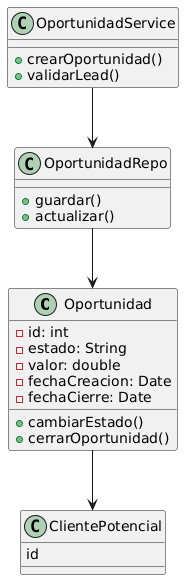

The diagram above was rendered by PlantUML. Its source (embedded in the PNG):
@startuml
class Oportunidad {
  -id: int
  -estado: String
  -valor: double
  -fechaCreacion: Date
  -fechaCierre: Date
  +cambiarEstado()
  +cerrarOportunidad()
}

class ClientePotencial {
  id
}

class OportunidadService {
  +crearOportunidad()
  +validarLead()
}

class OportunidadRepo {
  +guardar()
  +actualizar()
}

Oportunidad --> ClientePotencial
OportunidadService --> OportunidadRepo
OportunidadRepo --> Oportunidad
@enduml